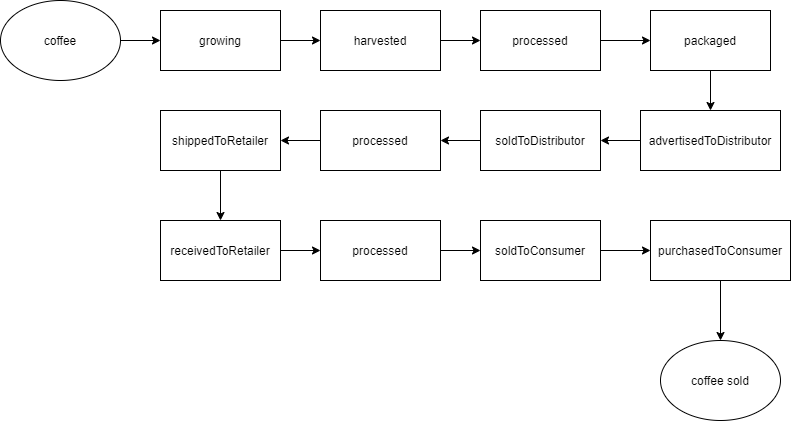

The diagram above was exported from draw.io. Its source (the exported page's mxGraphModel, read from the mxfile embedded in the PNG):
<mxGraphModel dx="1662" dy="705" grid="1" gridSize="10" guides="1" tooltips="1" connect="1" arrows="1" fold="1" page="1" pageScale="1" pageWidth="850" pageHeight="1100" math="0" shadow="0">
  <root>
    <mxCell id="kq619kj1xXCZYCEQjOfX-0" />
    <mxCell id="kq619kj1xXCZYCEQjOfX-1" parent="kq619kj1xXCZYCEQjOfX-0" />
    <mxCell id="0zTOTRQp4mUCgpSkEQSr-1" value="" style="edgeStyle=orthogonalEdgeStyle;rounded=0;orthogonalLoop=1;jettySize=auto;html=1;" parent="kq619kj1xXCZYCEQjOfX-1" source="jbUeG1RNlwcl5vQqDeM6-0" target="0zTOTRQp4mUCgpSkEQSr-0" edge="1">
      <mxGeometry relative="1" as="geometry" />
    </mxCell>
    <mxCell id="jbUeG1RNlwcl5vQqDeM6-0" value="coffee" style="ellipse;whiteSpace=wrap;html=1;" parent="kq619kj1xXCZYCEQjOfX-1" vertex="1">
      <mxGeometry x="30" y="100" width="120" height="80" as="geometry" />
    </mxCell>
    <mxCell id="0zTOTRQp4mUCgpSkEQSr-3" value="" style="edgeStyle=orthogonalEdgeStyle;rounded=0;orthogonalLoop=1;jettySize=auto;html=1;" parent="kq619kj1xXCZYCEQjOfX-1" source="0zTOTRQp4mUCgpSkEQSr-0" target="0zTOTRQp4mUCgpSkEQSr-2" edge="1">
      <mxGeometry relative="1" as="geometry" />
    </mxCell>
    <mxCell id="0zTOTRQp4mUCgpSkEQSr-0" value="growing" style="whiteSpace=wrap;html=1;" parent="kq619kj1xXCZYCEQjOfX-1" vertex="1">
      <mxGeometry x="190" y="110" width="120" height="60" as="geometry" />
    </mxCell>
    <mxCell id="0zTOTRQp4mUCgpSkEQSr-5" value="" style="edgeStyle=orthogonalEdgeStyle;rounded=0;orthogonalLoop=1;jettySize=auto;html=1;" parent="kq619kj1xXCZYCEQjOfX-1" source="0zTOTRQp4mUCgpSkEQSr-2" target="0zTOTRQp4mUCgpSkEQSr-4" edge="1">
      <mxGeometry relative="1" as="geometry" />
    </mxCell>
    <mxCell id="0zTOTRQp4mUCgpSkEQSr-2" value="harvested" style="whiteSpace=wrap;html=1;" parent="kq619kj1xXCZYCEQjOfX-1" vertex="1">
      <mxGeometry x="350" y="110" width="120" height="60" as="geometry" />
    </mxCell>
    <mxCell id="9Zi2HMgh7f2VsRroKeFX-1" value="" style="edgeStyle=orthogonalEdgeStyle;rounded=0;orthogonalLoop=1;jettySize=auto;html=1;" parent="kq619kj1xXCZYCEQjOfX-1" source="0zTOTRQp4mUCgpSkEQSr-4" target="9Zi2HMgh7f2VsRroKeFX-0" edge="1">
      <mxGeometry relative="1" as="geometry" />
    </mxCell>
    <mxCell id="0zTOTRQp4mUCgpSkEQSr-4" value="processed" style="whiteSpace=wrap;html=1;" parent="kq619kj1xXCZYCEQjOfX-1" vertex="1">
      <mxGeometry x="510" y="110" width="120" height="60" as="geometry" />
    </mxCell>
    <mxCell id="9Zi2HMgh7f2VsRroKeFX-3" value="" style="edgeStyle=orthogonalEdgeStyle;rounded=0;orthogonalLoop=1;jettySize=auto;html=1;" parent="kq619kj1xXCZYCEQjOfX-1" source="9Zi2HMgh7f2VsRroKeFX-0" target="9Zi2HMgh7f2VsRroKeFX-2" edge="1">
      <mxGeometry relative="1" as="geometry" />
    </mxCell>
    <mxCell id="9Zi2HMgh7f2VsRroKeFX-0" value="packaged" style="whiteSpace=wrap;html=1;" parent="kq619kj1xXCZYCEQjOfX-1" vertex="1">
      <mxGeometry x="680" y="110" width="120" height="60" as="geometry" />
    </mxCell>
    <mxCell id="kESJkh4el7tNOGh3OHxo-1" value="" style="edgeStyle=orthogonalEdgeStyle;rounded=0;orthogonalLoop=1;jettySize=auto;html=1;" parent="kq619kj1xXCZYCEQjOfX-1" source="9Zi2HMgh7f2VsRroKeFX-2" target="kESJkh4el7tNOGh3OHxo-0" edge="1">
      <mxGeometry relative="1" as="geometry" />
    </mxCell>
    <mxCell id="9Zi2HMgh7f2VsRroKeFX-2" value="advertisedToDistributor" style="whiteSpace=wrap;html=1;" parent="kq619kj1xXCZYCEQjOfX-1" vertex="1">
      <mxGeometry x="670" y="210" width="140" height="60" as="geometry" />
    </mxCell>
    <mxCell id="-Fvkw3GxCKUukLkvHcuf-1" value="" style="edgeStyle=orthogonalEdgeStyle;rounded=0;orthogonalLoop=1;jettySize=auto;html=1;" parent="kq619kj1xXCZYCEQjOfX-1" source="kESJkh4el7tNOGh3OHxo-0" target="-Fvkw3GxCKUukLkvHcuf-0" edge="1">
      <mxGeometry relative="1" as="geometry" />
    </mxCell>
    <mxCell id="kESJkh4el7tNOGh3OHxo-0" value="soldToDistributor" style="whiteSpace=wrap;html=1;" parent="kq619kj1xXCZYCEQjOfX-1" vertex="1">
      <mxGeometry x="510" y="210" width="120" height="60" as="geometry" />
    </mxCell>
    <mxCell id="LjVhRrAFU5bs3S1eA_ow-1" value="" style="edgeStyle=orthogonalEdgeStyle;rounded=0;orthogonalLoop=1;jettySize=auto;html=1;" parent="kq619kj1xXCZYCEQjOfX-1" source="-Fvkw3GxCKUukLkvHcuf-0" target="LjVhRrAFU5bs3S1eA_ow-0" edge="1">
      <mxGeometry relative="1" as="geometry" />
    </mxCell>
    <mxCell id="-Fvkw3GxCKUukLkvHcuf-0" value="processed" style="whiteSpace=wrap;html=1;" parent="kq619kj1xXCZYCEQjOfX-1" vertex="1">
      <mxGeometry x="350" y="210" width="120" height="60" as="geometry" />
    </mxCell>
    <mxCell id="S46FI9vd0YxvKu-onREG-3" value="" style="edgeStyle=orthogonalEdgeStyle;rounded=0;orthogonalLoop=1;jettySize=auto;html=1;" parent="kq619kj1xXCZYCEQjOfX-1" source="LjVhRrAFU5bs3S1eA_ow-0" target="S46FI9vd0YxvKu-onREG-2" edge="1">
      <mxGeometry relative="1" as="geometry" />
    </mxCell>
    <mxCell id="LjVhRrAFU5bs3S1eA_ow-0" value="shippedToRetailer" style="whiteSpace=wrap;html=1;" parent="kq619kj1xXCZYCEQjOfX-1" vertex="1">
      <mxGeometry x="190" y="210" width="120" height="60" as="geometry" />
    </mxCell>
    <mxCell id="XpbqN__PqI_nU1Gh2NI2-1" value="" style="edgeStyle=orthogonalEdgeStyle;rounded=0;orthogonalLoop=1;jettySize=auto;html=1;" parent="kq619kj1xXCZYCEQjOfX-1" source="S46FI9vd0YxvKu-onREG-2" target="XpbqN__PqI_nU1Gh2NI2-0" edge="1">
      <mxGeometry relative="1" as="geometry" />
    </mxCell>
    <mxCell id="S46FI9vd0YxvKu-onREG-2" value="receivedToRetailer" style="whiteSpace=wrap;html=1;" parent="kq619kj1xXCZYCEQjOfX-1" vertex="1">
      <mxGeometry x="190" y="320" width="120" height="60" as="geometry" />
    </mxCell>
    <mxCell id="FKE17_VHFBLNYaH0CXBX-1" value="" style="edgeStyle=orthogonalEdgeStyle;rounded=0;orthogonalLoop=1;jettySize=auto;html=1;" parent="kq619kj1xXCZYCEQjOfX-1" source="XpbqN__PqI_nU1Gh2NI2-0" target="FKE17_VHFBLNYaH0CXBX-0" edge="1">
      <mxGeometry relative="1" as="geometry" />
    </mxCell>
    <mxCell id="XpbqN__PqI_nU1Gh2NI2-0" value="processed" style="whiteSpace=wrap;html=1;" parent="kq619kj1xXCZYCEQjOfX-1" vertex="1">
      <mxGeometry x="350" y="320" width="120" height="60" as="geometry" />
    </mxCell>
    <mxCell id="k3JASrp5KkaFaXMyrL8u-1" value="" style="edgeStyle=orthogonalEdgeStyle;rounded=0;orthogonalLoop=1;jettySize=auto;html=1;" parent="kq619kj1xXCZYCEQjOfX-1" source="FKE17_VHFBLNYaH0CXBX-0" target="k3JASrp5KkaFaXMyrL8u-0" edge="1">
      <mxGeometry relative="1" as="geometry" />
    </mxCell>
    <mxCell id="FKE17_VHFBLNYaH0CXBX-0" value="soldToConsumer" style="whiteSpace=wrap;html=1;" parent="kq619kj1xXCZYCEQjOfX-1" vertex="1">
      <mxGeometry x="510" y="320" width="120" height="60" as="geometry" />
    </mxCell>
    <mxCell id="a-W0ZUxt31KtriwFD8An-1" value="" style="edgeStyle=orthogonalEdgeStyle;rounded=0;orthogonalLoop=1;jettySize=auto;html=1;" parent="kq619kj1xXCZYCEQjOfX-1" source="k3JASrp5KkaFaXMyrL8u-0" target="a-W0ZUxt31KtriwFD8An-0" edge="1">
      <mxGeometry relative="1" as="geometry" />
    </mxCell>
    <mxCell id="k3JASrp5KkaFaXMyrL8u-0" value="purchasedToConsumer" style="whiteSpace=wrap;html=1;" parent="kq619kj1xXCZYCEQjOfX-1" vertex="1">
      <mxGeometry x="680" y="320" width="140" height="60" as="geometry" />
    </mxCell>
    <mxCell id="a-W0ZUxt31KtriwFD8An-0" value="coffee sold" style="ellipse;whiteSpace=wrap;html=1;" parent="kq619kj1xXCZYCEQjOfX-1" vertex="1">
      <mxGeometry x="690" y="440" width="120" height="80" as="geometry" />
    </mxCell>
  </root>
</mxGraphModel>